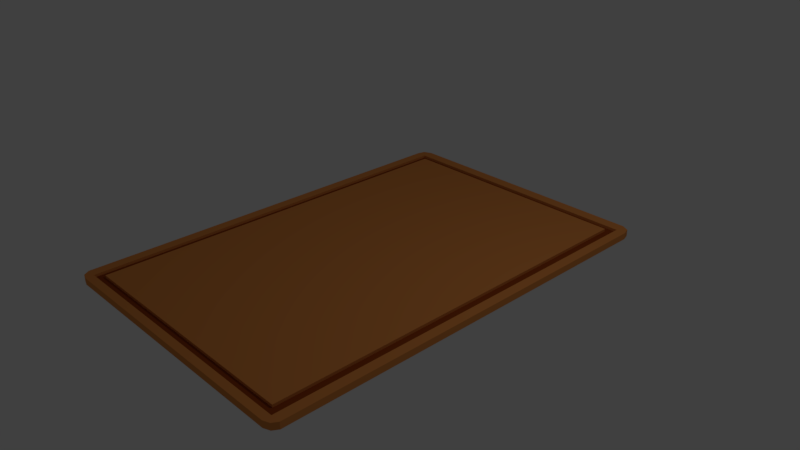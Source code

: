 # Source: CuttingBoard.blend  (saved by Blender 2.79.0; exported with 4.5.12 LTS)
import bpy
from mathutils import Matrix  # noqa: F401  (used for matrix-valued properties, if any)

bpy.ops.wm.read_factory_settings(use_empty=True)
scene = bpy.context.scene
scene.name = 'Scene'

# ---- collections
col_collection_1 = bpy.data.collections.new('Collection 1'); scene.collection.children.link(col_collection_1)

# ---- materials (node trees are filled in below, after node groups)
mat_material = bpy.data.materials.new('Material')
mat_material.alpha_threshold = 0.0
mat_material.use_transparent_shadow = False
mat_material.diffuse_color = (0.7484, 0.2681, 0.06698, 1.0)
mat_material.roughness = 0.5
mat_material.line_color = (0.0, 0.0, 0.0, 1.0)
mat_material_001 = bpy.data.materials.new('Material.001')
mat_material_001.alpha_threshold = 0.0
mat_material_001.use_transparent_shadow = False
mat_material_001.diffuse_color = (0.3108, 0.05918, 0.008242, 1.0)
mat_material_001.roughness = 0.5

# ---- material node trees

# ---- world
world_world = bpy.data.worlds.new('World'); scene.world = world_world
world_world.color = (0.05088, 0.05088, 0.05088)
world_world.use_sun_shadow = False
world_world.sun_shadow_jitter_overblur = 0.0
world_world.cycles.sampling_method = 'MANUAL'

# ---- cameras
cam_camera = bpy.data.cameras.new('Camera')
cam_camera.clip_end = 100.0
cam_camera.lens = 35.0
cam_camera.sensor_width = 32.0
cam_camera.sensor_height = 18.0
cam_camera.ortho_scale = 7.314
cam_camera.dof.focus_distance = 0.0
cam_camera.dof.aperture_fstop = 128.0

# ---- lights
light_lamp = bpy.data.lights.new('Lamp', 'POINT')
light_lamp.transmission_factor = 0.0
light_lamp.cutoff_distance = 30.0
light_lamp.energy = 100.0
light_lamp.shadow_buffer_clip_start = 1.001
light_lamp.shadow_soft_size = 0.1
light_lamp.shadow_maximum_resolution = 0.006
light_lamp.use_absolute_resolution = True

# ---- meshes
me_cube = bpy.data.meshes.new('Cube')
me_cube.from_pydata([(0.9834, 0.9824, -1.0), (0.9764, -0.9885, -1.0), (-0.9733, -0.9906, -1.0), (-0.9853, 0.9834, -1.0), (0.9834, 0.9824, 1.0), (0.9764, -0.9885, 1.0), (-0.9733, -0.9906, 1.0), (-0.9853, 0.9834, 1.0), (1.0, 0.947, -1.0), (-1.0, 0.947, -1.0), (1.0, 0.947, 1.0), (-1.0, 0.947, 1.0), (1.0, -0.9631, -1.0), (1.0, -0.9631, 1.0), (-1.0, -0.9631, -1.0), (-1.0, -0.9631, 1.0), (0.9329, 1.0, -1.0), (0.9329, -1.0, -1.0), (0.9329, 1.0, 1.0), (0.9329, -1.0, 1.0), (0.9329, 0.947, 1.0), (0.9329, 0.947, -1.0), (0.9329, -0.9631, 1.0), (0.9329, -0.9631, -1.0), (-0.9291, 1.0, -1.0), (-0.9291, -1.0, -1.0), (-0.9291, 1.0, 1.0), (-0.9291, -1.0, 1.0), (-0.9291, 0.947, -1.0), (-0.9291, -0.9631, -1.0), (-0.9291, 0.947, 1.0), (-0.9291, -0.9631, 1.0), (-0.8757, 0.947, 1.0), (-0.8757, -0.9631, 1.0), (-0.8757, 1.0, -1.0), (-0.8757, -1.0, -1.0), (-0.8757, 1.0, 1.0), (-0.8757, -1.0, 1.0), (-0.8757, 0.947, -1.0), (-0.8757, -0.9631, -1.0), (0.87, 0.947, 1.0), (0.87, -0.9631, 1.0), (0.87, 1.0, -1.0), (0.87, -1.0, -1.0), (0.87, 1.0, 1.0), (0.87, -1.0, 1.0), (0.87, 0.947, -1.0), (0.87, -0.9631, -1.0), (-1.0, -0.9297, -1.0), (-1.0, -0.9297, 1.0), (1.0, -0.9297, -1.0), (1.0, -0.9297, 1.0), (0.9329, -0.9297, -1.0), (0.9329, -0.9297, 1.0), (-0.9291, -0.9297, -1.0), (-0.9291, -0.9297, 1.0), (-0.8757, -0.9297, 1.0), (-0.8757, -0.9297, -1.0), (0.87, -0.9297, -1.0), (0.87, -0.9297, 1.0), (-1.0, 0.9164, -1.0), (-1.0, 0.9164, 1.0), (0.9329, 0.9164, -1.0), (-0.9291, 0.9164, -1.0), (-0.8757, 0.9164, -1.0), (0.87, 0.9164, -1.0), (1.0, 0.9164, -1.0), (1.0, 0.9164, 1.0), (0.9329, 0.9164, 1.0), (-0.9291, 0.9164, 1.0), (-0.8757, 0.9164, 1.0), (0.87, 0.9164, 1.0), (0.9329, 0.9164, -0.1702), (0.9329, 0.947, -0.1702), (-0.8757, 0.947, -0.1702), (-0.9291, 0.947, -0.1702), (-0.8757, -0.9631, -0.1702), (-0.9291, -0.9631, -0.1702), (-0.9291, 0.9164, -0.1702), (0.87, 0.947, -0.1702), (0.87, -0.9631, -0.1702), (-0.8757, 0.9164, -0.1702), (0.9329, -0.9631, -0.1702), (0.87, 0.9164, -0.1702), (0.9329, -0.9297, -0.1702), (-0.9291, -0.9297, -0.1702), (-0.8757, -0.9297, -0.1702), (0.87, -0.9297, -0.1702)], [], [(29, 25, 2, 14), (31, 15, 6, 27), (12, 13, 5, 1), (25, 27, 6, 2), (9, 11, 7, 3), (26, 24, 3, 7), (60, 61, 11, 9), (0, 4, 10, 8), (26, 7, 11, 30), (24, 28, 9, 3), (2, 6, 15, 14), (50, 51, 13, 12), (55, 49, 15, 31), (54, 29, 14, 48), (50, 12, 23, 52), (51, 53, 22, 13), (0, 8, 21, 16), (4, 18, 20, 10), (4, 0, 16, 18), (1, 5, 19, 17), (13, 22, 19, 5), (12, 1, 17, 23), (54, 63, 78, 85), (56, 55, 31, 33), (34, 38, 28, 24), (36, 26, 30, 32), (36, 34, 24, 26), (35, 37, 27, 25), (33, 31, 27, 37), (39, 35, 25, 29), (47, 43, 35, 39), (41, 33, 37, 45), (43, 45, 37, 35), (44, 42, 34, 36), (44, 36, 32, 40), (42, 46, 38, 34), (59, 56, 33, 41), (46, 21, 73, 79), (47, 39, 76, 80), (53, 59, 41, 22), (16, 21, 46, 42), (18, 44, 40, 20), (18, 16, 42, 44), (17, 19, 45, 43), (22, 41, 45, 19), (23, 17, 43, 47), (68, 71, 59, 53), (63, 28, 75, 78), (65, 58, 57, 64), (71, 70, 56, 59), (70, 69, 55, 56), (52, 23, 82, 84), (67, 68, 53, 51), (66, 50, 52, 62), (63, 54, 48, 60), (69, 61, 49, 55), (66, 67, 51, 50), (14, 15, 49, 48), (8, 10, 67, 66), (30, 11, 61, 69), (28, 63, 60, 9), (8, 66, 62, 21), (10, 20, 68, 67), (62, 52, 84, 72), (32, 30, 69, 70), (40, 32, 70, 71), (38, 46, 79, 74), (21, 62, 72, 73), (20, 40, 71, 68), (48, 49, 61, 60), (86, 76, 77, 85), (87, 80, 76, 86), (84, 82, 80, 87), (72, 84, 87, 83), (81, 86, 85, 78), (74, 81, 78, 75), (79, 83, 81, 74), (73, 72, 83, 79), (64, 57, 86, 81), (23, 47, 80, 82), (29, 54, 85, 77), (57, 58, 87, 86), (58, 65, 83, 87), (65, 64, 81, 83), (28, 38, 74, 75), (39, 29, 77, 76)])
me_cube.polygons.foreach_set('material_index', [0, 0, 0, 0, 0, 0, 0, 0, 0, 0, 0, 0, 0, 0, 0, 0, 0, 0, 0, 0, 0, 0, 0, 0, 0, 0, 0, 0, 0, 0, 0, 0, 0, 0, 0, 0, 0, 0, 0, 0, 0, 0, 0, 0, 0, 0, 0, 0, 0, 0, 0, 0, 0, 0, 0, 0, 0, 0, 0, 0, 0, 0, 0, 0, 0, 0, 0, 0, 0, 0, 1, 1, 1, 1, 1, 1, 1, 1, 0, 0, 0, 0, 0, 0, 0, 0])
me_cube.materials.append(mat_material)
me_cube.materials.append(mat_material_001)
me_cube.use_remesh_preserve_volume = False
me_cube.use_remesh_preserve_attributes = False
me_cube.use_mirror_vertex_groups = False
me_cube.update()

# ---- objects
ob_cube = bpy.data.objects.new('Cube', me_cube)
ob_lamp = bpy.data.objects.new('Lamp', light_lamp)
ob_camera = bpy.data.objects.new('Camera', cam_camera)

# ---- transforms, parenting, visibility, modifiers, constraints
ob_cube.location = (0.0, 0.0, 0.0)
ob_cube.scale = (1.97, 2.97, -0.04599)
ob_cube.lock_rotations_4d = False
ob_cube.empty_display_type = 'ARROWS'
ob_cube.lineart.crease_threshold = 0.0
ob_lamp.location = (4.076, 1.005, 5.904)
ob_lamp.rotation_euler = (0.6503, 0.05522, 1.866)
ob_lamp.lock_rotations_4d = False
ob_lamp.empty_display_type = 'ARROWS'
ob_lamp.color = (0.0, 0.0, 0.0, 0.0)
ob_lamp.lineart.crease_threshold = 0.0
ob_camera.location = (7.481, -6.508, 5.344)
ob_camera.rotation_euler = (1.109, 0.0, 0.8149)
ob_camera.lock_rotations_4d = False
ob_camera.empty_display_type = 'ARROWS'
ob_camera.color = (0.0, 0.0, 0.0, 0.0)
ob_camera.display_type = 'WIRE'
ob_camera.lineart.crease_threshold = 0.0

# ---- collection membership
col_collection_1.objects.link(ob_cube)
col_collection_1.objects.link(ob_lamp)
col_collection_1.objects.link(ob_camera)

# ---- scene / render settings (as saved in the file)
scene.camera = ob_camera
scene.frame_start = 1; scene.frame_end = 250; scene.frame_set(1)
scene.render.engine = 'BLENDER_EEVEE_NEXT'
scene.render.resolution_percentage = 50
scene.render.dither_intensity = 0.0
scene.cycles.use_denoising = False
scene.cycles.samples = 128
scene.cycles.sampling_pattern = 'TABULATED_SOBOL'
scene.cycles.use_adaptive_sampling = False
scene.cycles.use_light_tree = False
scene.cycles.blur_glossy = 0.0
scene.cycles.sample_clamp_indirect = 0.0
scene.view_settings.view_transform = 'Standard'
bpy.context.view_layer.update()
